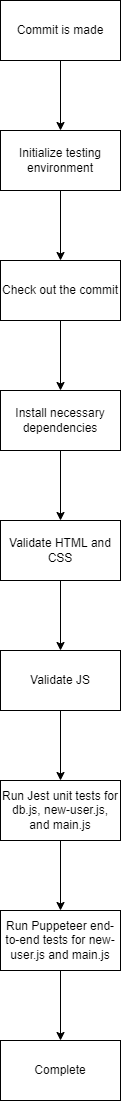

The diagram above was exported from draw.io. Its source (the exported page's mxGraphModel, read from the mxfile embedded in the PNG):
<mxGraphModel dx="990" dy="314" grid="1" gridSize="10" guides="1" tooltips="1" connect="1" arrows="1" fold="1" page="1" pageScale="1" pageWidth="1200" pageHeight="1700" math="0" shadow="0">
  <root>
    <mxCell id="0" />
    <mxCell id="1" parent="0" />
    <mxCell id="12" value="" style="edgeStyle=none;html=1;" edge="1" parent="1" source="3" target="4">
      <mxGeometry relative="1" as="geometry" />
    </mxCell>
    <mxCell id="3" value="Commit is made" style="rounded=0;whiteSpace=wrap;html=1;" vertex="1" parent="1">
      <mxGeometry x="330" y="40" width="120" height="60" as="geometry" />
    </mxCell>
    <mxCell id="13" value="" style="edgeStyle=none;html=1;" edge="1" parent="1" source="4" target="5">
      <mxGeometry relative="1" as="geometry" />
    </mxCell>
    <mxCell id="4" value="Initialize testing environment" style="whiteSpace=wrap;html=1;" vertex="1" parent="1">
      <mxGeometry x="330" y="170" width="120" height="60" as="geometry" />
    </mxCell>
    <mxCell id="14" value="" style="edgeStyle=none;html=1;" edge="1" parent="1" source="5" target="6">
      <mxGeometry relative="1" as="geometry" />
    </mxCell>
    <mxCell id="5" value="Check out the commit" style="whiteSpace=wrap;html=1;" vertex="1" parent="1">
      <mxGeometry x="330" y="300" width="120" height="60" as="geometry" />
    </mxCell>
    <mxCell id="15" value="" style="edgeStyle=none;html=1;" edge="1" parent="1" source="6" target="7">
      <mxGeometry relative="1" as="geometry" />
    </mxCell>
    <mxCell id="6" value="Install necessary dependencies" style="whiteSpace=wrap;html=1;" vertex="1" parent="1">
      <mxGeometry x="330" y="430" width="120" height="60" as="geometry" />
    </mxCell>
    <mxCell id="16" value="" style="edgeStyle=none;html=1;" edge="1" parent="1" source="7" target="8">
      <mxGeometry relative="1" as="geometry" />
    </mxCell>
    <mxCell id="7" value="Validate HTML and CSS" style="whiteSpace=wrap;html=1;" vertex="1" parent="1">
      <mxGeometry x="330" y="560" width="120" height="60" as="geometry" />
    </mxCell>
    <mxCell id="17" value="" style="edgeStyle=none;html=1;" edge="1" parent="1" source="8" target="9">
      <mxGeometry relative="1" as="geometry" />
    </mxCell>
    <mxCell id="8" value="Validate JS" style="whiteSpace=wrap;html=1;" vertex="1" parent="1">
      <mxGeometry x="330" y="690" width="120" height="60" as="geometry" />
    </mxCell>
    <mxCell id="18" value="" style="edgeStyle=none;html=1;" edge="1" parent="1" source="9" target="10">
      <mxGeometry relative="1" as="geometry" />
    </mxCell>
    <mxCell id="9" value="Run Jest unit tests for db.js, new-user.js, and main.js" style="whiteSpace=wrap;html=1;" vertex="1" parent="1">
      <mxGeometry x="330" y="820" width="120" height="60" as="geometry" />
    </mxCell>
    <mxCell id="19" value="" style="edgeStyle=none;html=1;" edge="1" parent="1" source="10" target="11">
      <mxGeometry relative="1" as="geometry" />
    </mxCell>
    <mxCell id="10" value="Run Puppeteer end-to-end tests for new-user.js and main.js" style="whiteSpace=wrap;html=1;" vertex="1" parent="1">
      <mxGeometry x="330" y="950" width="120" height="60" as="geometry" />
    </mxCell>
    <mxCell id="11" value="Complete" style="whiteSpace=wrap;html=1;" vertex="1" parent="1">
      <mxGeometry x="330" y="1080" width="120" height="60" as="geometry" />
    </mxCell>
  </root>
</mxGraphModel>